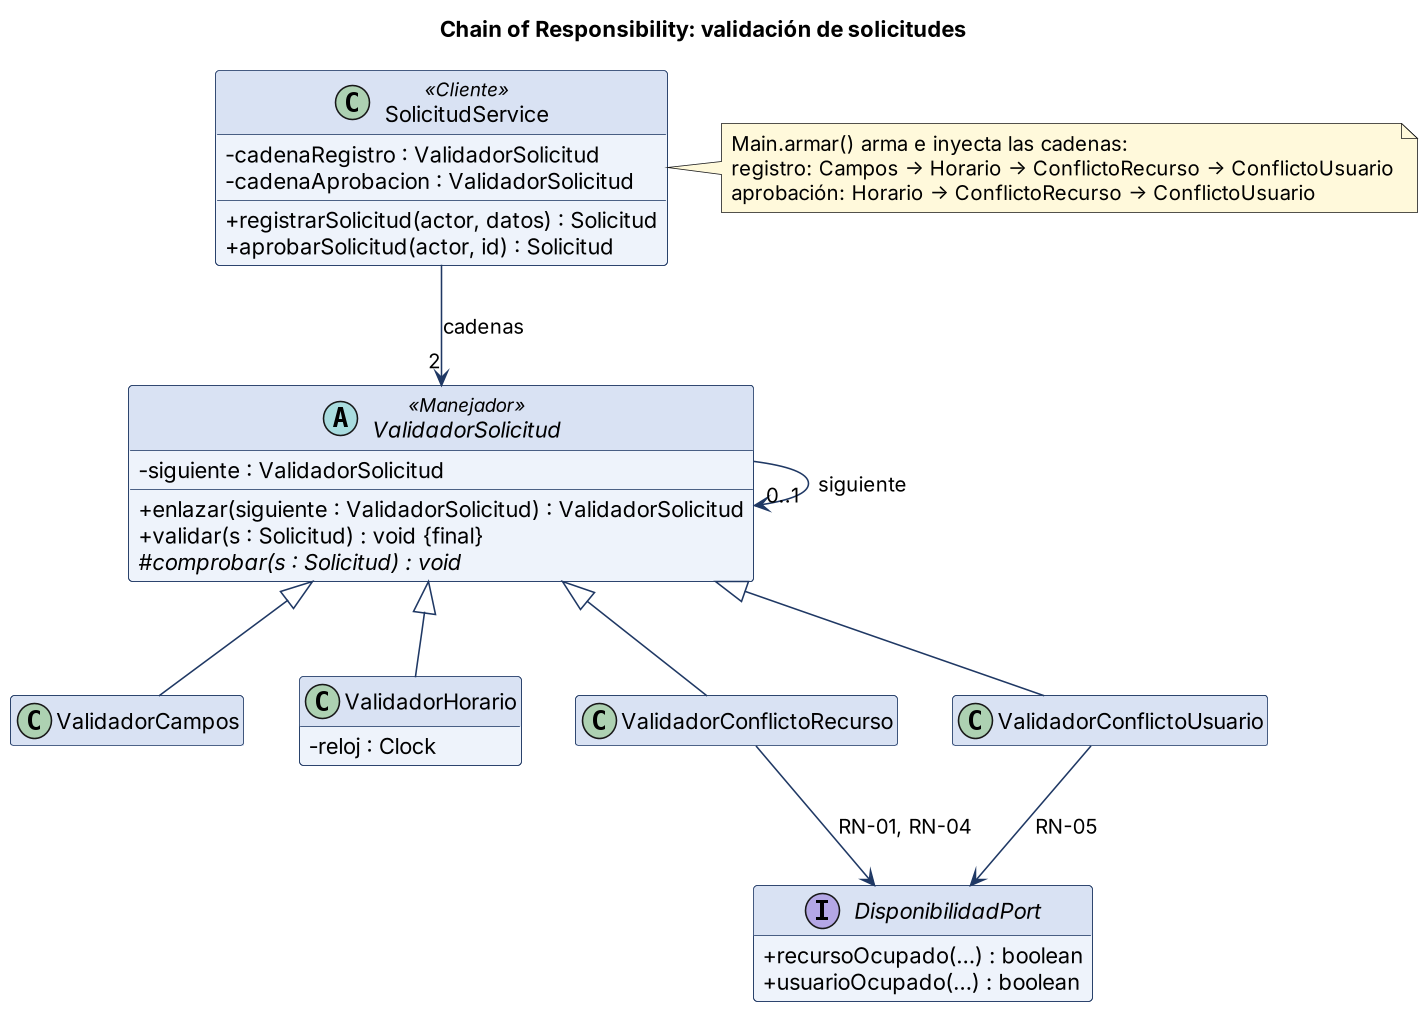

The diagram above was rendered by PlantUML. Its source (embedded in the PNG):
@startuml
skinparamlocked dpi 150
!include _c.iuml
title Chain of Responsibility: validación de solicitudes
class SolicitudService <<Cliente>> {
  - cadenaRegistro : ValidadorSolicitud
  - cadenaAprobacion : ValidadorSolicitud
  + registrarSolicitud(actor, datos) : Solicitud
  + aprobarSolicitud(actor, id) : Solicitud
}
abstract class ValidadorSolicitud <<Manejador>> {
  - siguiente : ValidadorSolicitud
  + enlazar(siguiente : ValidadorSolicitud) : ValidadorSolicitud
  + validar(s : Solicitud) : void {final}
  # {abstract} comprobar(s : Solicitud) : void
}
class ValidadorCampos
class ValidadorHorario {
  - reloj : Clock
}
class ValidadorConflictoRecurso
class ValidadorConflictoUsuario
interface DisponibilidadPort {
  + recursoOcupado(…) : boolean
  + usuarioOcupado(…) : boolean
}
SolicitudService --> "2" ValidadorSolicitud : cadenas
ValidadorSolicitud --> "0..1" ValidadorSolicitud : siguiente
ValidadorSolicitud <|-- ValidadorCampos
ValidadorSolicitud <|-- ValidadorHorario
ValidadorSolicitud <|-- ValidadorConflictoRecurso
ValidadorSolicitud <|-- ValidadorConflictoUsuario
ValidadorConflictoRecurso --> DisponibilidadPort : RN-01, RN-04
ValidadorConflictoUsuario --> DisponibilidadPort : RN-05
note right of SolicitudService
  Main.armar() arma e inyecta las cadenas:
  registro: Campos → Horario → ConflictoRecurso → ConflictoUsuario
  aprobación: Horario → ConflictoRecurso → ConflictoUsuario
end note
@enduml